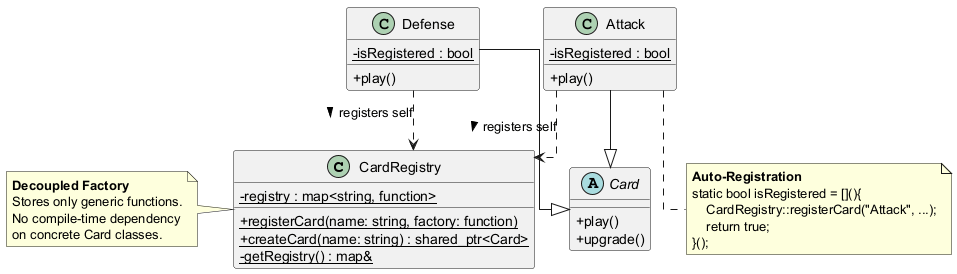

The diagram above was rendered by PlantUML. Its source (embedded in the PNG):
@startuml
skinparam classAttributeIconSize 0
skinparam linetype ortho

class CardRegistry {
    - {static} registry : map<string, function>
    + {static} registerCard(name: string, factory: function)
    + {static} createCard(name: string) : shared_ptr<Card>
    - {static} getRegistry() : map&
}

abstract class Card {
    + play()
    + upgrade()
}

class Attack {
    - {static} isRegistered : bool
    + play()
}

class Defense {
    - {static} isRegistered : bool
    + play()
}

' Inheritance
Attack --|> Card
Defense --|> Card

' Registration Dependencies (Inverted Control)
Attack ..> CardRegistry : registers self >
Defense ..> CardRegistry : registers self >

note left of CardRegistry
  <b>Decoupled Factory</b>
  Stores only generic functions.
  No compile-time dependency
  on concrete Card classes.
end note

note bottom of Attack
  <b>Auto-Registration</b>
  static bool isRegistered = [](){
      CardRegistry::registerCard("Attack", ...);
      return true;
  }();
end note

@enduml